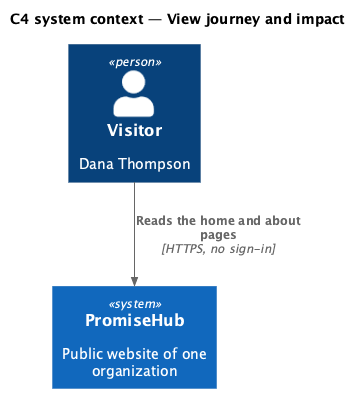

The diagram above was rendered by PlantUML. Its source (embedded in the PNG):
@startuml
!include <C4/C4_Context>
title C4 system context — View journey and impact
Person(visitor, "Visitor", "Dana Thompson")
System(ph, "PromiseHub", "Public website of one organization")

Rel(visitor, ph, "Reads the home and about pages", "HTTPS, no sign-in")
@enduml